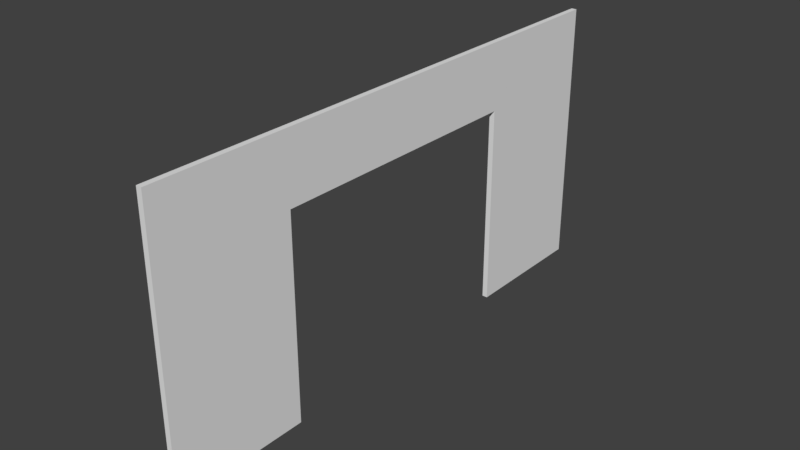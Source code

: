 # Source: WallWithAHole.blend  (saved by Blender 2.78.0; exported with 4.5.12 LTS)
import bpy
from mathutils import Matrix  # noqa: F401  (used for matrix-valued properties, if any)

bpy.ops.wm.read_factory_settings(use_empty=True)
scene = bpy.context.scene
scene.name = 'Scene'

# ---- collections
col_collection_1 = bpy.data.collections.new('Collection 1'); scene.collection.children.link(col_collection_1)

# ---- world
world_world = bpy.data.worlds.new('World'); scene.world = world_world
world_world.color = (0.05088, 0.05088, 0.05088)
world_world.use_sun_shadow = False
world_world.sun_shadow_jitter_overblur = 0.0
world_world.cycles.sampling_method = 'MANUAL'

# ---- meshes
me_cube_001 = bpy.data.meshes.new('Cube.001')
me_cube_001.from_pydata([(-1.0, 0.0, 0.0), (-1.0, 0.0, 2.0), (-1.0, 2.0, 0.0), (-1.0, 2.0, 2.0), (1.0, 0.0, 0.0), (1.0, 0.0, 2.0), (1.0, 2.0, 0.0), (1.0, 2.0, 2.0), (-1.0, 0.0, 1.0), (-1.0, 1.0, 2.0), (-1.0, 2.0, 1.0), (1.0, 2.0, 1.0), (1.0, 1.0, 2.0), (1.0, 0.0, 1.0), (-1.0, 0.5, 0.0), (-1.0, 0.0, 1.5), (-1.0, 1.5, 2.0), (-1.0, 2.0, 0.5), (0.0, 2.0, 0.0), (0.0, 2.0, 2.0), (1.0, 2.0, 0.5), (1.0, 1.5, 0.0), (1.0, 0.5, 2.0), (1.0, 0.0, 0.5), (0.0, 0.0, 0.0), (0.0, 0.0, 2.0), (-1.0, 1.5, 0.0), (-1.0, 0.0, 0.5), (-1.0, 0.5, 2.0), (-1.0, 2.0, 1.5), (1.0, 2.0, 1.5), (1.0, 0.5, 0.0), (1.0, 1.5, 2.0), (1.0, 0.0, 1.5), (1.0, 0.5, 1.0), (1.0, 1.0, 1.5), (-1.0, 1.5, 1.0), (-1.0, 0.5, 1.0), (-1.0, 1.0, 1.5), (-1.0, 0.5, 1.5), (-1.0, 0.5, 0.5), (-1.0, 1.5, 0.5), (1.0, 1.5, 1.5), (1.0, 0.5, 0.5), (0.0, 0.5, 0.0), (1.0, 0.5, 1.5), (-1.0, 1.5, 1.5), (-1.0, 0.25, 0.0), (-1.0, 0.0, 1.75), (-1.0, 1.75, 2.0), (-1.0, 2.0, 0.25), (-0.5, 2.0, 0.0), (0.5, 2.0, 2.0), (1.0, 2.0, 0.25), (1.0, 1.75, 0.0), (1.0, 0.25, 2.0), (1.0, 0.0, 0.25), (0.5, 0.0, 0.0), (-0.5, 0.0, 2.0), (-1.0, 0.0, 0.75), (-1.0, 0.75, 2.0), (-1.0, 2.0, 1.25), (1.0, 2.0, 1.25), (1.0, 1.25, 2.0), (1.0, 0.0, 1.25), (-1.0, 0.0, 1.25), (-1.0, 1.25, 2.0), (-1.0, 2.0, 0.75), (0.5, 2.0, 0.0), (-0.5, 2.0, 2.0), (1.0, 2.0, 0.75), (1.0, 0.75, 2.0), (1.0, 0.0, 0.75), (-0.5, 0.0, 0.0), (0.5, 0.0, 2.0), (-1.0, 1.75, 0.0), (-1.0, 0.0, 0.25), (-1.0, 0.25, 2.0), (-1.0, 2.0, 1.75), (1.0, 2.0, 1.75), (1.0, 0.25, 0.0), (1.0, 1.75, 2.0), (1.0, 0.0, 1.75), (-1.0, 0.75, 1.5), (-1.0, 0.5, 1.25), (-1.0, 0.5, 1.75), (-1.0, 0.5, 0.25), (-1.0, 0.5, 0.75), (-1.0, 1.5, 0.25), (-1.0, 1.5, 0.75), (1.0, 1.25, 1.5), (1.0, 1.5, 1.75), (1.0, 0.5, 0.25), (1.0, 0.5, 0.75), (-0.5, 0.5, 0.0), (0.5, 0.5, 0.0), (1.0, 0.75, 1.5), (1.0, 0.5, 1.25), (1.0, 0.5, 1.75), (-1.0, 1.25, 1.5), (-1.0, 1.5, 1.25), (-1.0, 1.5, 1.75)], [], [(51, 18, 68, 6, 54, 21, 26, 75, 2), (53, 20, 70, 11, 62, 30, 79, 7, 81, 32, 91, 42, 21, 54, 6), (47, 0, 76, 27, 59, 8, 65, 15, 48, 1, 77, 28, 85, 39, 84, 37, 87, 40, 86, 14), (101, 46, 99, 38, 83, 39, 85, 28, 60, 9, 66, 16), (63, 12, 71, 22, 98, 45, 96, 35, 90, 42, 91, 32), (16, 66, 9, 60, 28, 77, 1, 58, 25, 74, 5, 55, 22, 71, 12, 63, 32, 81, 7, 52, 19, 69, 3, 49), (47, 14, 31, 80, 4, 57, 24, 73, 0), (48, 15, 65, 8, 59, 27, 76, 0, 73, 24, 57, 4, 56, 23, 72, 13, 64, 33, 82, 5, 74, 25, 58, 1), (50, 17, 67, 10, 61, 29, 78, 3, 69, 19, 52, 7, 79, 30, 62, 11, 70, 20, 53, 6, 68, 18, 51, 2), (78, 29, 61, 10, 67, 17, 50, 2, 75, 26, 88, 41, 89, 36, 100, 46, 101, 16, 49, 3), (88, 26, 21, 42, 46, 100, 36, 89, 41), (83, 38, 99, 46, 42, 90, 35, 96, 45, 39), (37, 84, 39, 45, 97, 34, 93, 43, 92, 31, 95, 44, 94, 14, 86, 40, 87), (5, 82, 33, 64, 13, 72, 23, 56, 4, 80, 31, 92, 43, 93, 34, 97, 45, 98, 22, 55)])
me_cube_001.use_remesh_preserve_volume = False
me_cube_001.use_remesh_preserve_attributes = False
me_cube_001.use_mirror_vertex_groups = False
me_cube_001.update()

# ---- objects
ob_cube = bpy.data.objects.new('Cube', me_cube_001)

# ---- transforms, parenting, visibility, modifiers, constraints
ob_cube.location = (0.0, -10.0, -5.0)
ob_cube.scale = (0.1, 10.0, 5.0)
ob_cube.lineart.crease_threshold = 0.0

# ---- collection membership
col_collection_1.objects.link(ob_cube)

# ---- scene / render settings (as saved in the file)
scene.frame_start = 1; scene.frame_end = 250; scene.frame_set(1)
scene.render.engine = 'BLENDER_EEVEE_NEXT'
scene.render.resolution_percentage = 50
scene.render.dither_intensity = 0.0
scene.cycles.use_denoising = False
scene.cycles.samples = 128
scene.cycles.sampling_pattern = 'TABULATED_SOBOL'
scene.cycles.light_sampling_threshold = 0.0
scene.cycles.use_adaptive_sampling = False
scene.cycles.use_light_tree = False
scene.cycles.blur_glossy = 0.0
scene.cycles.sample_clamp_indirect = 0.0
scene.view_settings.view_transform = 'Standard'
bpy.context.view_layer.update()

# ---- added for rendering (the .blend has no active camera and no usable light): camera, sun
cam_auto = bpy.data.cameras.new('AutoCamera')
cam_auto.lens = 50.0
cam_auto.sensor_width = 36.0
cam_auto.clip_end = 1000.0
ob_auto_camera = bpy.data.objects.new('AutoCamera', cam_auto)
scene.collection.objects.link(ob_auto_camera)
ob_auto_camera.location = (20.6895, -24.8274, 16.5516)
ob_auto_camera.rotation_euler = (1.09748, -7.21219e-08, 0.694738)
scene.camera = ob_auto_camera
light_auto_sun = bpy.data.lights.new('AutoSun', 'SUN')
light_auto_sun.energy = 3.0
light_auto_sun.angle = 0.0523599
ob_auto_sun = bpy.data.objects.new('AutoSun', light_auto_sun)
scene.collection.objects.link(ob_auto_sun)
ob_auto_sun.rotation_euler = (0.872665, 0.174533, 0.523599)
bpy.context.view_layer.update()
